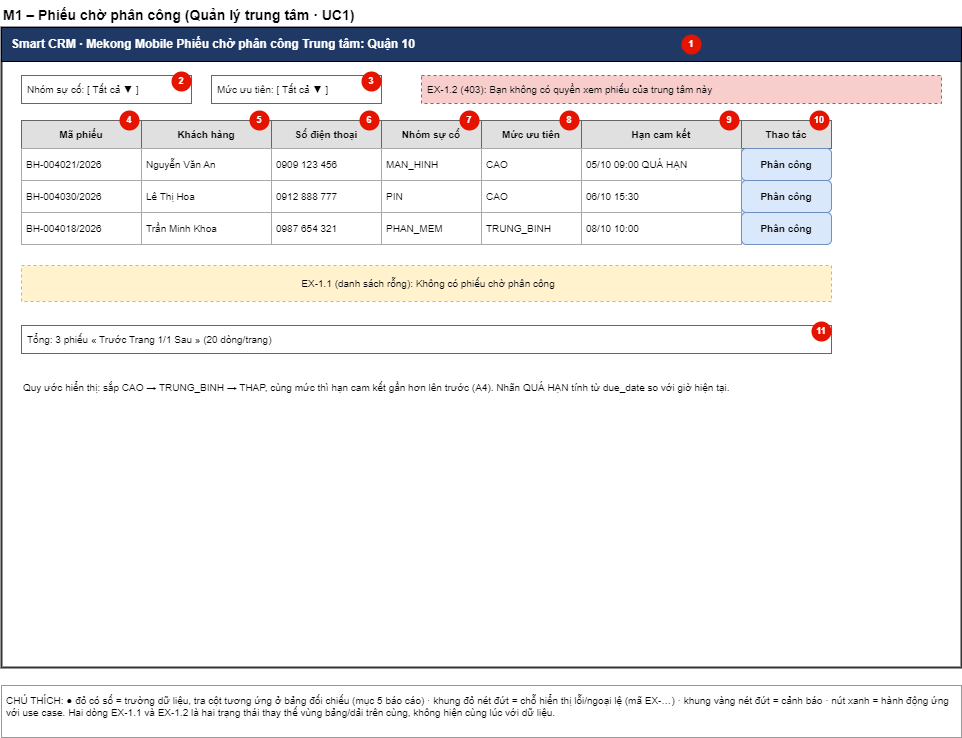

The diagram above was exported from draw.io. Its source (the exported page's mxGraphModel, read from the mxfile embedded in the PNG):
<mxGraphModel dx="1674" dy="836" grid="1" gridSize="10" guides="1" tooltips="1" connect="1" arrows="1" fold="1" page="1" pageScale="1" pageWidth="1000" pageHeight="760" math="0" shadow="0">
  <root>
    <mxCell id="0" />
    <mxCell id="1" parent="0" />
    <mxCell id="c2" value="M1 – Phiếu chờ phân công (Quản lý trung tâm · UC1)" style="text;fontStyle=1;fontSize=14;html=1;" parent="1" vertex="1">
      <mxGeometry x="20" y="5" width="700" height="22" as="geometry" />
    </mxCell>
    <mxCell id="c3" value="" style="rounded=0;whiteSpace=wrap;fillColor=#ffffff;strokeColor=#333333;strokeWidth=2;html=1;" parent="1" vertex="1">
      <mxGeometry x="20" y="32" width="960" height="640" as="geometry" />
    </mxCell>
    <mxCell id="c4" value="Smart CRM · Mekong Mobile        Phiếu chờ phân công        Trung tâm: Quận 10" style="rounded=0;whiteSpace=wrap;fillColor=#1f3864;fontColor=#ffffff;fontStyle=1;align=left;spacingLeft=8;fontSize=12;html=1;" parent="1" vertex="1">
      <mxGeometry x="20" y="32" width="960" height="34" as="geometry" />
    </mxCell>
    <mxCell id="c5" value="1" style="ellipse;whiteSpace=wrap;fillColor=#e51400;strokeColor=none;fontColor=#ffffff;fontSize=9;fontStyle=1;align=center;html=1;" parent="1" vertex="1">
      <mxGeometry x="700" y="39" width="20" height="20" as="geometry" />
    </mxCell>
    <mxCell id="c6" value="Nhóm sự cố: [ Tất cả ▼ ]" style="rounded=0;whiteSpace=wrap;fillColor=#ffffff;strokeColor=#666666;fontSize=10;align=left;spacingLeft=4;html=1;" parent="1" vertex="1">
      <mxGeometry x="40" y="80" width="170" height="28" as="geometry" />
    </mxCell>
    <mxCell id="c7" value="2" style="ellipse;whiteSpace=wrap;fillColor=#e51400;strokeColor=none;fontColor=#ffffff;fontSize=9;fontStyle=1;align=center;html=1;" parent="1" vertex="1">
      <mxGeometry x="190" y="76" width="20" height="20" as="geometry" />
    </mxCell>
    <mxCell id="c8" value="Mức ưu tiên: [ Tất cả ▼ ]" style="rounded=0;whiteSpace=wrap;fillColor=#ffffff;strokeColor=#666666;fontSize=10;align=left;spacingLeft=4;html=1;" parent="1" vertex="1">
      <mxGeometry x="230" y="80" width="170" height="28" as="geometry" />
    </mxCell>
    <mxCell id="c9" value="3" style="ellipse;whiteSpace=wrap;fillColor=#e51400;strokeColor=none;fontColor=#ffffff;fontSize=9;fontStyle=1;align=center;html=1;" parent="1" vertex="1">
      <mxGeometry x="380" y="76" width="20" height="20" as="geometry" />
    </mxCell>
    <mxCell id="c10" value="EX-1.2 (403): Bạn không có quyền xem phiếu của trung tâm này" style="rounded=0;whiteSpace=wrap;fillColor=#f8cecc;strokeColor=#b85450;fontSize=10;align=left;spacingLeft=4;dashed=1;html=1;" parent="1" vertex="1">
      <mxGeometry x="440" y="80" width="520" height="28" as="geometry" />
    </mxCell>
    <mxCell id="c11" value="Mã phiếu" style="rounded=0;whiteSpace=wrap;fillColor=#e0e0e0;strokeColor=#666666;fontSize=10;fontStyle=1;html=1;" parent="1" vertex="1">
      <mxGeometry x="40" y="125" width="120" height="28" as="geometry" />
    </mxCell>
    <mxCell id="c12" value="4" style="ellipse;whiteSpace=wrap;fillColor=#e51400;strokeColor=none;fontColor=#ffffff;fontSize=9;fontStyle=1;align=center;html=1;" parent="1" vertex="1">
      <mxGeometry x="138" y="115" width="20" height="20" as="geometry" />
    </mxCell>
    <mxCell id="c13" value="Khách hàng" style="rounded=0;whiteSpace=wrap;fillColor=#e0e0e0;strokeColor=#666666;fontSize=10;fontStyle=1;html=1;" parent="1" vertex="1">
      <mxGeometry x="160" y="125" width="130" height="28" as="geometry" />
    </mxCell>
    <mxCell id="c14" value="5" style="ellipse;whiteSpace=wrap;fillColor=#e51400;strokeColor=none;fontColor=#ffffff;fontSize=9;fontStyle=1;align=center;html=1;" parent="1" vertex="1">
      <mxGeometry x="268" y="115" width="20" height="20" as="geometry" />
    </mxCell>
    <mxCell id="c15" value="Số điện thoại" style="rounded=0;whiteSpace=wrap;fillColor=#e0e0e0;strokeColor=#666666;fontSize=10;fontStyle=1;html=1;" parent="1" vertex="1">
      <mxGeometry x="290" y="125" width="110" height="28" as="geometry" />
    </mxCell>
    <mxCell id="c16" value="6" style="ellipse;whiteSpace=wrap;fillColor=#e51400;strokeColor=none;fontColor=#ffffff;fontSize=9;fontStyle=1;align=center;html=1;" parent="1" vertex="1">
      <mxGeometry x="378" y="115" width="20" height="20" as="geometry" />
    </mxCell>
    <mxCell id="c17" value="Nhóm sự cố" style="rounded=0;whiteSpace=wrap;fillColor=#e0e0e0;strokeColor=#666666;fontSize=10;fontStyle=1;html=1;" parent="1" vertex="1">
      <mxGeometry x="400" y="125" width="100" height="28" as="geometry" />
    </mxCell>
    <mxCell id="c18" value="7" style="ellipse;whiteSpace=wrap;fillColor=#e51400;strokeColor=none;fontColor=#ffffff;fontSize=9;fontStyle=1;align=center;html=1;" parent="1" vertex="1">
      <mxGeometry x="478" y="115" width="20" height="20" as="geometry" />
    </mxCell>
    <mxCell id="c19" value="Mức ưu tiên" style="rounded=0;whiteSpace=wrap;fillColor=#e0e0e0;strokeColor=#666666;fontSize=10;fontStyle=1;html=1;" parent="1" vertex="1">
      <mxGeometry x="500" y="125" width="100" height="28" as="geometry" />
    </mxCell>
    <mxCell id="c20" value="8" style="ellipse;whiteSpace=wrap;fillColor=#e51400;strokeColor=none;fontColor=#ffffff;fontSize=9;fontStyle=1;align=center;html=1;" parent="1" vertex="1">
      <mxGeometry x="578" y="115" width="20" height="20" as="geometry" />
    </mxCell>
    <mxCell id="c21" value="Hạn cam kết" style="rounded=0;whiteSpace=wrap;fillColor=#e0e0e0;strokeColor=#666666;fontSize=10;fontStyle=1;html=1;" parent="1" vertex="1">
      <mxGeometry x="600" y="125" width="160" height="28" as="geometry" />
    </mxCell>
    <mxCell id="c22" value="9" style="ellipse;whiteSpace=wrap;fillColor=#e51400;strokeColor=none;fontColor=#ffffff;fontSize=9;fontStyle=1;align=center;html=1;" parent="1" vertex="1">
      <mxGeometry x="738" y="115" width="20" height="20" as="geometry" />
    </mxCell>
    <mxCell id="c23" value="Thao tác" style="rounded=0;whiteSpace=wrap;fillColor=#e0e0e0;strokeColor=#666666;fontSize=10;fontStyle=1;html=1;" parent="1" vertex="1">
      <mxGeometry x="760" y="125" width="90" height="28" as="geometry" />
    </mxCell>
    <mxCell id="c24" value="10" style="ellipse;whiteSpace=wrap;fillColor=#e51400;strokeColor=none;fontColor=#ffffff;fontSize=9;fontStyle=1;align=center;html=1;" parent="1" vertex="1">
      <mxGeometry x="828" y="115" width="20" height="20" as="geometry" />
    </mxCell>
    <mxCell id="c25" value="BH-004021/2026" style="rounded=0;whiteSpace=wrap;fillColor=#ffffff;strokeColor=#aaaaaa;fontSize=10;align=left;spacingLeft=3;html=1;" parent="1" vertex="1">
      <mxGeometry x="40" y="153" width="120" height="32" as="geometry" />
    </mxCell>
    <mxCell id="c26" value="Nguyễn Văn An" style="rounded=0;whiteSpace=wrap;fillColor=#ffffff;strokeColor=#aaaaaa;fontSize=10;align=left;spacingLeft=3;html=1;" parent="1" vertex="1">
      <mxGeometry x="160" y="153" width="130" height="32" as="geometry" />
    </mxCell>
    <mxCell id="c27" value="0909 123 456" style="rounded=0;whiteSpace=wrap;fillColor=#ffffff;strokeColor=#aaaaaa;fontSize=10;align=left;spacingLeft=3;html=1;" parent="1" vertex="1">
      <mxGeometry x="290" y="153" width="110" height="32" as="geometry" />
    </mxCell>
    <mxCell id="c28" value="MAN_HINH" style="rounded=0;whiteSpace=wrap;fillColor=#ffffff;strokeColor=#aaaaaa;fontSize=10;align=left;spacingLeft=3;html=1;" parent="1" vertex="1">
      <mxGeometry x="400" y="153" width="100" height="32" as="geometry" />
    </mxCell>
    <mxCell id="c29" value="CAO" style="rounded=0;whiteSpace=wrap;fillColor=#ffffff;strokeColor=#aaaaaa;fontSize=10;align=left;spacingLeft=3;html=1;" parent="1" vertex="1">
      <mxGeometry x="500" y="153" width="100" height="32" as="geometry" />
    </mxCell>
    <mxCell id="c30" value="05/10 09:00  QUÁ HẠN" style="rounded=0;whiteSpace=wrap;fillColor=#ffffff;strokeColor=#aaaaaa;fontSize=10;align=left;spacingLeft=3;html=1;" parent="1" vertex="1">
      <mxGeometry x="600" y="153" width="160" height="32" as="geometry" />
    </mxCell>
    <mxCell id="c31" value="Phân công" style="rounded=1;whiteSpace=wrap;fillColor=#dae8fc;strokeColor=#6c8ebf;fontSize=10;fontStyle=1;html=1;" parent="1" vertex="1">
      <mxGeometry x="760" y="153" width="90" height="32" as="geometry" />
    </mxCell>
    <mxCell id="c32" value="BH-004030/2026" style="rounded=0;whiteSpace=wrap;fillColor=#ffffff;strokeColor=#aaaaaa;fontSize=10;align=left;spacingLeft=3;html=1;" parent="1" vertex="1">
      <mxGeometry x="40" y="185" width="120" height="32" as="geometry" />
    </mxCell>
    <mxCell id="c33" value="Lê Thị Hoa" style="rounded=0;whiteSpace=wrap;fillColor=#ffffff;strokeColor=#aaaaaa;fontSize=10;align=left;spacingLeft=3;html=1;" parent="1" vertex="1">
      <mxGeometry x="160" y="185" width="130" height="32" as="geometry" />
    </mxCell>
    <mxCell id="c34" value="0912 888 777" style="rounded=0;whiteSpace=wrap;fillColor=#ffffff;strokeColor=#aaaaaa;fontSize=10;align=left;spacingLeft=3;html=1;" parent="1" vertex="1">
      <mxGeometry x="290" y="185" width="110" height="32" as="geometry" />
    </mxCell>
    <mxCell id="c35" value="PIN" style="rounded=0;whiteSpace=wrap;fillColor=#ffffff;strokeColor=#aaaaaa;fontSize=10;align=left;spacingLeft=3;html=1;" parent="1" vertex="1">
      <mxGeometry x="400" y="185" width="100" height="32" as="geometry" />
    </mxCell>
    <mxCell id="c36" value="CAO" style="rounded=0;whiteSpace=wrap;fillColor=#ffffff;strokeColor=#aaaaaa;fontSize=10;align=left;spacingLeft=3;html=1;" parent="1" vertex="1">
      <mxGeometry x="500" y="185" width="100" height="32" as="geometry" />
    </mxCell>
    <mxCell id="c37" value="06/10 15:30" style="rounded=0;whiteSpace=wrap;fillColor=#ffffff;strokeColor=#aaaaaa;fontSize=10;align=left;spacingLeft=3;html=1;" parent="1" vertex="1">
      <mxGeometry x="600" y="185" width="160" height="32" as="geometry" />
    </mxCell>
    <mxCell id="c38" value="Phân công" style="rounded=1;whiteSpace=wrap;fillColor=#dae8fc;strokeColor=#6c8ebf;fontSize=10;fontStyle=1;html=1;" parent="1" vertex="1">
      <mxGeometry x="760" y="185" width="90" height="32" as="geometry" />
    </mxCell>
    <mxCell id="c39" value="BH-004018/2026" style="rounded=0;whiteSpace=wrap;fillColor=#ffffff;strokeColor=#aaaaaa;fontSize=10;align=left;spacingLeft=3;html=1;" parent="1" vertex="1">
      <mxGeometry x="40" y="217" width="120" height="32" as="geometry" />
    </mxCell>
    <mxCell id="c40" value="Trần Minh Khoa" style="rounded=0;whiteSpace=wrap;fillColor=#ffffff;strokeColor=#aaaaaa;fontSize=10;align=left;spacingLeft=3;html=1;" parent="1" vertex="1">
      <mxGeometry x="160" y="217" width="130" height="32" as="geometry" />
    </mxCell>
    <mxCell id="c41" value="0987 654 321" style="rounded=0;whiteSpace=wrap;fillColor=#ffffff;strokeColor=#aaaaaa;fontSize=10;align=left;spacingLeft=3;html=1;" parent="1" vertex="1">
      <mxGeometry x="290" y="217" width="110" height="32" as="geometry" />
    </mxCell>
    <mxCell id="c42" value="PHAN_MEM" style="rounded=0;whiteSpace=wrap;fillColor=#ffffff;strokeColor=#aaaaaa;fontSize=10;align=left;spacingLeft=3;html=1;" parent="1" vertex="1">
      <mxGeometry x="400" y="217" width="100" height="32" as="geometry" />
    </mxCell>
    <mxCell id="c43" value="TRUNG_BINH" style="rounded=0;whiteSpace=wrap;fillColor=#ffffff;strokeColor=#aaaaaa;fontSize=10;align=left;spacingLeft=3;html=1;" parent="1" vertex="1">
      <mxGeometry x="500" y="217" width="100" height="32" as="geometry" />
    </mxCell>
    <mxCell id="c44" value="08/10 10:00" style="rounded=0;whiteSpace=wrap;fillColor=#ffffff;strokeColor=#aaaaaa;fontSize=10;align=left;spacingLeft=3;html=1;" parent="1" vertex="1">
      <mxGeometry x="600" y="217" width="160" height="32" as="geometry" />
    </mxCell>
    <mxCell id="c45" value="Phân công" style="rounded=1;whiteSpace=wrap;fillColor=#dae8fc;strokeColor=#6c8ebf;fontSize=10;fontStyle=1;html=1;" parent="1" vertex="1">
      <mxGeometry x="760" y="217" width="90" height="32" as="geometry" />
    </mxCell>
    <mxCell id="c46" value="EX-1.1 (danh sách rỗng): Không có phiếu chờ phân công" style="rounded=0;whiteSpace=wrap;fillColor=#fff2cc;strokeColor=#d6b656;fontSize=10;align=left;spacingLeft=4;dashed=1;align=center;html=1;" parent="1" vertex="1">
      <mxGeometry x="40" y="270" width="810" height="36" as="geometry" />
    </mxCell>
    <mxCell id="c47" value="Tổng: 3 phiếu       « Trước    Trang 1/1    Sau »       (20 dòng/trang)" style="rounded=0;whiteSpace=wrap;fillColor=#ffffff;strokeColor=#666666;fontSize=10;align=left;spacingLeft=4;html=1;" parent="1" vertex="1">
      <mxGeometry x="40" y="330" width="810" height="28" as="geometry" />
    </mxCell>
    <mxCell id="c48" value="11" style="ellipse;whiteSpace=wrap;fillColor=#e51400;strokeColor=none;fontColor=#ffffff;fontSize=9;fontStyle=1;align=center;html=1;" parent="1" vertex="1">
      <mxGeometry x="830" y="326" width="20" height="20" as="geometry" />
    </mxCell>
    <mxCell id="c49" value="Quy ước hiển thị: sắp CAO → TRUNG_BINH → THAP, cùng mức thì hạn cam kết gần hơn lên trước (A4). Nhãn QUÁ HẠN tính từ due_date so với giờ hiện tại." style="text;whiteSpace=wrap;fontSize=10;align=left;html=1;" parent="1" vertex="1">
      <mxGeometry x="40" y="380" width="810" height="40" as="geometry" />
    </mxCell>
    <mxCell id="c50" value="CHÚ THÍCH: ● đỏ có số = trường dữ liệu, tra cột tương ứng ở bảng đối chiếu (mục 5 báo cáo) · khung đỏ nét đứt = chỗ hiển thị lỗi/ngoại lệ (mã EX-…) · khung vàng nét đứt = cảnh báo · nút xanh = hành động ứng với use case. Hai dòng EX-1.1 và EX-1.2 là hai trạng thái thay thế vùng bảng/dải trên cùng, không hiện cùng lúc với dữ liệu." style="text;whiteSpace=wrap;align=left;verticalAlign=top;fontSize=10;strokeColor=#999999;spacing=5;html=1;" parent="1" vertex="1">
      <mxGeometry x="20" y="690" width="960" height="52" as="geometry" />
    </mxCell>
  </root>
</mxGraphModel>